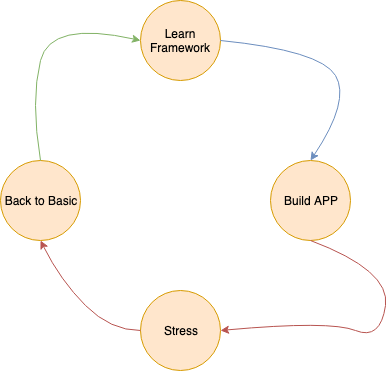

The diagram above was exported from draw.io. Its source (the exported page's mxGraphModel, read from the mxfile embedded in the PNG):
<mxGraphModel dx="786" dy="516" grid="1" gridSize="10" guides="1" tooltips="1" connect="1" arrows="1" fold="1" page="1" pageScale="1" pageWidth="827" pageHeight="1169" math="0" shadow="0">
  <root>
    <mxCell id="0" />
    <mxCell id="1" parent="0" />
    <mxCell id="JIvFHlV1VmUDOAvYJIuq-1" value="Learn Framework" style="ellipse;whiteSpace=wrap;html=1;aspect=fixed;fillColor=#ffe6cc;strokeColor=#d79b00;" vertex="1" parent="1">
      <mxGeometry x="380" y="80" width="80" height="80" as="geometry" />
    </mxCell>
    <mxCell id="JIvFHlV1VmUDOAvYJIuq-2" value="Build APP" style="ellipse;whiteSpace=wrap;html=1;aspect=fixed;fillColor=#ffe6cc;strokeColor=#d79b00;" vertex="1" parent="1">
      <mxGeometry x="510" y="240" width="80" height="80" as="geometry" />
    </mxCell>
    <mxCell id="JIvFHlV1VmUDOAvYJIuq-3" value="Stress" style="ellipse;whiteSpace=wrap;html=1;aspect=fixed;fillColor=#ffe6cc;strokeColor=#d79b00;" vertex="1" parent="1">
      <mxGeometry x="380" y="370" width="80" height="80" as="geometry" />
    </mxCell>
    <mxCell id="JIvFHlV1VmUDOAvYJIuq-4" value="Back to Basic" style="ellipse;whiteSpace=wrap;html=1;aspect=fixed;fillColor=#ffe6cc;strokeColor=#d79b00;" vertex="1" parent="1">
      <mxGeometry x="240" y="240" width="80" height="80" as="geometry" />
    </mxCell>
    <mxCell id="JIvFHlV1VmUDOAvYJIuq-5" value="" style="curved=1;endArrow=classic;html=1;entryX=0;entryY=0.5;entryDx=0;entryDy=0;exitX=0.5;exitY=0;exitDx=0;exitDy=0;fillColor=#d5e8d4;strokeColor=#82b366;" edge="1" parent="1" source="JIvFHlV1VmUDOAvYJIuq-4" target="JIvFHlV1VmUDOAvYJIuq-1">
      <mxGeometry width="50" height="50" relative="1" as="geometry">
        <mxPoint x="240" y="530" as="sourcePoint" />
        <mxPoint x="360" y="70" as="targetPoint" />
        <Array as="points">
          <mxPoint x="270" y="180" />
          <mxPoint x="290" y="100" />
        </Array>
      </mxGeometry>
    </mxCell>
    <mxCell id="JIvFHlV1VmUDOAvYJIuq-6" value="" style="curved=1;endArrow=classic;html=1;entryX=0.5;entryY=0;entryDx=0;entryDy=0;exitX=1;exitY=0.5;exitDx=0;exitDy=0;fillColor=#dae8fc;strokeColor=#6c8ebf;" edge="1" parent="1" source="JIvFHlV1VmUDOAvYJIuq-1" target="JIvFHlV1VmUDOAvYJIuq-2">
      <mxGeometry width="50" height="50" relative="1" as="geometry">
        <mxPoint x="440" y="280" as="sourcePoint" />
        <mxPoint x="490" y="230" as="targetPoint" />
        <Array as="points">
          <mxPoint x="560" y="130" />
          <mxPoint x="590" y="180" />
        </Array>
      </mxGeometry>
    </mxCell>
    <mxCell id="JIvFHlV1VmUDOAvYJIuq-7" value="" style="curved=1;endArrow=classic;html=1;entryX=0.5;entryY=1;entryDx=0;entryDy=0;exitX=0;exitY=0.5;exitDx=0;exitDy=0;fillColor=#f8cecc;strokeColor=#b85450;" edge="1" parent="1" source="JIvFHlV1VmUDOAvYJIuq-3" target="JIvFHlV1VmUDOAvYJIuq-4">
      <mxGeometry width="50" height="50" relative="1" as="geometry">
        <mxPoint x="300" y="410" as="sourcePoint" />
        <mxPoint x="350" y="360" as="targetPoint" />
        <Array as="points">
          <mxPoint x="350" y="410" />
          <mxPoint x="300" y="360" />
        </Array>
      </mxGeometry>
    </mxCell>
    <mxCell id="JIvFHlV1VmUDOAvYJIuq-8" value="" style="curved=1;endArrow=classic;html=1;entryX=1;entryY=0.5;entryDx=0;entryDy=0;exitX=0.5;exitY=1;exitDx=0;exitDy=0;fillColor=#f8cecc;strokeColor=#b85450;" edge="1" parent="1" source="JIvFHlV1VmUDOAvYJIuq-2" target="JIvFHlV1VmUDOAvYJIuq-3">
      <mxGeometry width="50" height="50" relative="1" as="geometry">
        <mxPoint x="400" y="360" as="sourcePoint" />
        <mxPoint x="450" y="310" as="targetPoint" />
        <Array as="points">
          <mxPoint x="630" y="350" />
          <mxPoint x="620" y="420" />
          <mxPoint x="570" y="400" />
        </Array>
      </mxGeometry>
    </mxCell>
  </root>
</mxGraphModel>